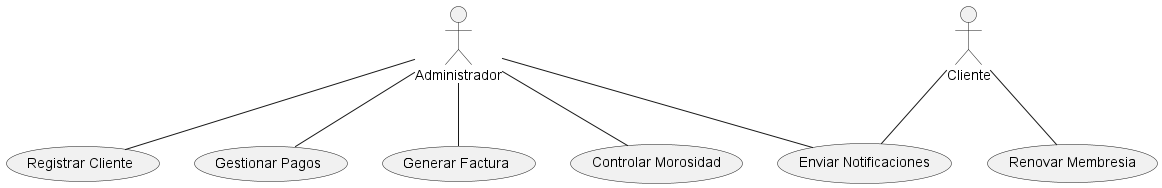

The diagram above was rendered by PlantUML. Its source (embedded in the PNG):
@startuml
actor Administrador
actor Cliente

usecase "Registrar Cliente" as UC1
usecase "Gestionar Pagos" as UC2
usecase "Generar Factura" as UC3
usecase "Renovar Membresia" as UC4
usecase "Controlar Morosidad" as UC5
usecase "Enviar Notificaciones" as UC6

Administrador -- UC1
Administrador -- UC2
Administrador -- UC3
Administrador -- UC5
Administrador -- UC6

Cliente -- UC4
Cliente -- UC6
@enduml